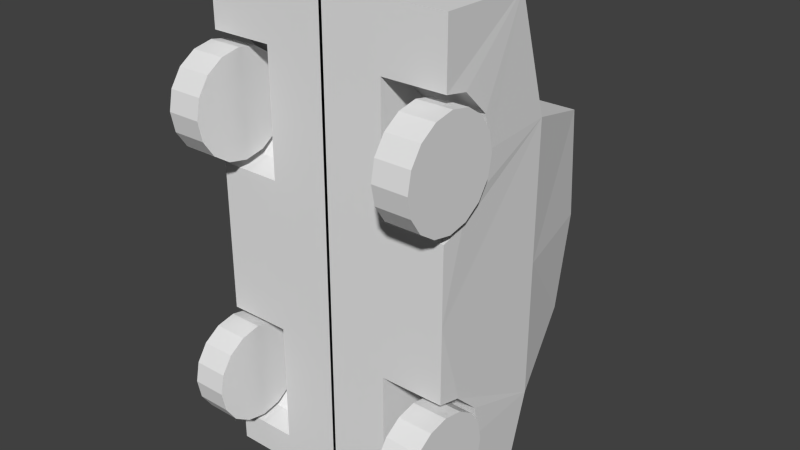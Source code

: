 # Source: car1.blend  (saved by Blender 2.69.0; exported with 4.5.12 LTS)
import bpy
from mathutils import Matrix  # noqa: F401  (used for matrix-valued properties, if any)

bpy.ops.wm.read_factory_settings(use_empty=True)
scene = bpy.context.scene
scene.name = 'Scene'

# ---- collections
col_collection_1 = bpy.data.collections.new('Collection 1'); scene.collection.children.link(col_collection_1)

# ---- materials (node trees are filled in below, after node groups)
mat_material = bpy.data.materials.new('Material')
mat_material.alpha_threshold = 0.0
mat_material.use_transparent_shadow = False
mat_material.roughness = 0.5
mat_material.line_color = (0.0, 0.0, 0.0, 1.0)

# ---- material node trees

# ---- world
world_world = bpy.data.worlds.new('World'); scene.world = world_world
world_world.color = (0.05088, 0.05088, 0.05088)
world_world.use_sun_shadow = False
world_world.sun_shadow_jitter_overblur = 0.0
world_world.cycles.sampling_method = 'MANUAL'
world_world.cycles.sample_map_resolution = 256

# ---- meshes
me_cylinder_004 = bpy.data.meshes.new('Cylinder.004')
me_cylinder_004.from_pydata([(-0.126, 0.3487, -0.3732), (0.126, 0.3487, -0.3732), (-0.126, 0.2059, -0.3448), (0.126, 0.2059, -0.3448), (-0.126, 0.08485, -0.2639), (0.126, 0.08485, -0.2639), (-0.126, 0.003959, -0.1428), (0.126, 0.003959, -0.1428), (-0.126, -0.02445, 1.816e-08), (0.126, -0.02445, 1.816e-08), (-0.126, 0.003959, 0.1428), (0.126, 0.003959, 0.1428), (-0.126, 0.08485, 0.2639), (0.126, 0.08485, 0.2639), (-0.126, 0.2059, 0.3448), (0.126, 0.2059, 0.3448), (-0.126, 0.3487, 0.3732), (0.126, 0.3487, 0.3732), (-0.126, 0.4915, 0.3448), (0.126, 0.4915, 0.3448), (-0.126, 0.6126, 0.2639), (0.126, 0.6126, 0.2639), (-0.126, 0.6935, 0.1428), (0.126, 0.6935, 0.1428), (-0.126, 0.7219, -5.895e-08), (0.126, 0.7219, -5.895e-08), (-0.126, 0.6935, -0.1428), (0.126, 0.6935, -0.1428), (-0.126, 0.6126, -0.2639), (0.126, 0.6126, -0.2639), (-0.126, 0.4915, -0.3448), (0.126, 0.4915, -0.3448)], [], [(0, 1, 3, 2), (2, 3, 5, 4), (4, 5, 7, 6), (6, 7, 9, 8), (8, 9, 11, 10), (10, 11, 13, 12), (12, 13, 15, 14), (14, 15, 17, 16), (16, 17, 19, 18), (18, 19, 21, 20), (20, 21, 23, 22), (22, 23, 25, 24), (24, 25, 27, 26), (26, 27, 29, 28), (3, 1, 31, 29, 27, 25, 23, 21, 19, 17, 15, 13, 11, 9, 7, 5), (30, 31, 1, 0), (28, 29, 31, 30), (0, 2, 4, 6, 8, 10, 12, 14, 16, 18, 20, 22, 24, 26, 28, 30)])
_uv = me_cylinder_004.uv_layers.new(name='UVMap')
_uv.uv.foreach_set('vector', [0.9758, 0.3469, 0.9758, 0.3469, 0.9672, 0.3035, 0.9672, 0.3035, 0.9672, 0.3035, 0.9672, 0.3035, 0.9426, 0.2667, 0.9426, 0.2667, 0.9426, 0.2667, 0.9426, 0.2667, 0.9058, 0.2421, 0.9058, 0.2421, 0.9058, 0.2421, 0.9058, 0.2421, 0.8624, 0.2335, 0.8624, 0.2335, 0.8624, 0.2335, 0.8624, 0.2335, 0.819, 0.2421, 0.819, 0.2421, 0.819, 0.2421, 0.819, 0.2421, 0.7822, 0.2667, 0.7822, 0.2667, 0.7822, 0.2667, 0.7822, 0.2667, 0.7576, 0.3035, 0.7576, 0.3035, 0.7576, 0.3035, 0.7576, 0.3035, 0.749, 0.3469, 0.749, 0.3469, 0.749, 0.3469, 0.749, 0.3469, 0.7576, 0.3903, 0.7576, 0.3903, 0.7576, 0.3903, 0.7576, 0.3903, 0.7822, 0.4271, 0.7822, 0.4271, 0.7822, 0.4271, 0.7822, 0.4271, 0.819, 0.4517, 0.819, 0.4517, 0.819, 0.4517, 0.819, 0.4517, 0.8624, 0.4603, 0.8624, 0.4603, 0.8624, 0.4603, 0.8624, 0.4603, 0.9058, 0.4517, 0.9058, 0.4517, 0.9058, 0.4517, 0.9058, 0.4517, 0.9426, 0.4271, 0.9426, 0.4271, 0.9672, 0.3035, 0.9758, 0.3469, 0.9672, 0.3903, 0.9426, 0.4271, 0.9058, 0.4517, 0.8624, 0.4603, 0.819, 0.4517, 0.7822, 0.4271, 0.7576, 0.3903, 0.749, 0.3469, 0.7576, 0.3035, 0.7822, 0.2667, 0.819, 0.2421, 0.8624, 0.2335, 0.9058, 0.2421, 0.9426, 0.2667, 0.9672, 0.3903, 0.9672, 0.3903, 0.9758, 0.3469, 0.9758, 0.3469, 0.9426, 0.4271, 0.9426, 0.4271, 0.9672, 0.3903, 0.9672, 0.3903, 0.2353, 0.3721, 0.2288, 0.3393, 0.2102, 0.3116, 0.1825, 0.293, 0.1498, 0.2865, 0.117, 0.293, 0.08928, 0.3116, 0.07074, 0.3393, 0.06423, 0.3721, 0.07074, 0.4048, 0.08928, 0.4326, 0.117, 0.4511, 0.1498, 0.4576, 0.1825, 0.4511, 0.2102, 0.4326, 0.2288, 0.4048])
me_cylinder_004.use_remesh_preserve_volume = False
me_cylinder_004.use_remesh_preserve_attributes = False
me_cylinder_004.use_mirror_vertex_groups = False
me_cylinder_004.update()
me_cylinder_003 = bpy.data.meshes.new('Cylinder.003')
me_cylinder_003.from_pydata([(-0.126, 0.3487, -0.3732), (0.126, 0.3487, -0.3732), (-0.126, 0.2059, -0.3448), (0.126, 0.2059, -0.3448), (-0.126, 0.08485, -0.2639), (0.126, 0.08485, -0.2639), (-0.126, 0.003959, -0.1428), (0.126, 0.003959, -0.1428), (-0.126, -0.02445, 1.816e-08), (0.126, -0.02445, 1.816e-08), (-0.126, 0.003959, 0.1428), (0.126, 0.003959, 0.1428), (-0.126, 0.08485, 0.2639), (0.126, 0.08485, 0.2639), (-0.126, 0.2059, 0.3448), (0.126, 0.2059, 0.3448), (-0.126, 0.3487, 0.3732), (0.126, 0.3487, 0.3732), (-0.126, 0.4915, 0.3448), (0.126, 0.4915, 0.3448), (-0.126, 0.6126, 0.2639), (0.126, 0.6126, 0.2639), (-0.126, 0.6935, 0.1428), (0.126, 0.6935, 0.1428), (-0.126, 0.7219, -5.895e-08), (0.126, 0.7219, -5.895e-08), (-0.126, 0.6935, -0.1428), (0.126, 0.6935, -0.1428), (-0.126, 0.6126, -0.2639), (0.126, 0.6126, -0.2639), (-0.126, 0.4915, -0.3448), (0.126, 0.4915, -0.3448)], [], [(0, 1, 3, 2), (2, 3, 5, 4), (4, 5, 7, 6), (6, 7, 9, 8), (8, 9, 11, 10), (10, 11, 13, 12), (12, 13, 15, 14), (14, 15, 17, 16), (16, 17, 19, 18), (18, 19, 21, 20), (20, 21, 23, 22), (22, 23, 25, 24), (24, 25, 27, 26), (26, 27, 29, 28), (3, 1, 31, 29, 27, 25, 23, 21, 19, 17, 15, 13, 11, 9, 7, 5), (30, 31, 1, 0), (28, 29, 31, 30), (0, 2, 4, 6, 8, 10, 12, 14, 16, 18, 20, 22, 24, 26, 28, 30)])
_uv = me_cylinder_003.uv_layers.new(name='UVMap')
_uv.uv.foreach_set('vector', [0.9758, 0.3469, 0.9758, 0.3469, 0.9672, 0.3035, 0.9672, 0.3035, 0.9672, 0.3035, 0.9672, 0.3035, 0.9426, 0.2667, 0.9426, 0.2667, 0.9426, 0.2667, 0.9426, 0.2667, 0.9058, 0.2421, 0.9058, 0.2421, 0.9058, 0.2421, 0.9058, 0.2421, 0.8624, 0.2335, 0.8624, 0.2335, 0.8624, 0.2335, 0.8624, 0.2335, 0.819, 0.2421, 0.819, 0.2421, 0.819, 0.2421, 0.819, 0.2421, 0.7822, 0.2667, 0.7822, 0.2667, 0.7822, 0.2667, 0.7822, 0.2667, 0.7576, 0.3035, 0.7576, 0.3035, 0.7576, 0.3035, 0.7576, 0.3035, 0.749, 0.3469, 0.749, 0.3469, 0.749, 0.3469, 0.749, 0.3469, 0.7576, 0.3903, 0.7576, 0.3903, 0.7576, 0.3903, 0.7576, 0.3903, 0.7822, 0.4271, 0.7822, 0.4271, 0.7822, 0.4271, 0.7822, 0.4271, 0.819, 0.4517, 0.819, 0.4517, 0.819, 0.4517, 0.819, 0.4517, 0.8624, 0.4603, 0.8624, 0.4603, 0.8624, 0.4603, 0.8624, 0.4603, 0.9058, 0.4517, 0.9058, 0.4517, 0.9058, 0.4517, 0.9058, 0.4517, 0.9426, 0.4271, 0.9426, 0.4271, 0.9672, 0.3035, 0.9758, 0.3469, 0.9672, 0.3903, 0.9426, 0.4271, 0.9058, 0.4517, 0.8624, 0.4603, 0.819, 0.4517, 0.7822, 0.4271, 0.7576, 0.3903, 0.749, 0.3469, 0.7576, 0.3035, 0.7822, 0.2667, 0.819, 0.2421, 0.8624, 0.2335, 0.9058, 0.2421, 0.9426, 0.2667, 0.9672, 0.3903, 0.9672, 0.3903, 0.9758, 0.3469, 0.9758, 0.3469, 0.9426, 0.4271, 0.9426, 0.4271, 0.9672, 0.3903, 0.9672, 0.3903, 0.2353, 0.3721, 0.2288, 0.3393, 0.2102, 0.3116, 0.1825, 0.293, 0.1498, 0.2865, 0.117, 0.293, 0.08928, 0.3116, 0.07074, 0.3393, 0.06423, 0.3721, 0.07074, 0.4048, 0.08928, 0.4326, 0.117, 0.4511, 0.1498, 0.4576, 0.1825, 0.4511, 0.2102, 0.4326, 0.2288, 0.4048])
me_cylinder_003.use_remesh_preserve_volume = False
me_cylinder_003.use_remesh_preserve_attributes = False
me_cylinder_003.use_mirror_vertex_groups = False
me_cylinder_003.update()
me_cylinder_002 = bpy.data.meshes.new('Cylinder.002')
me_cylinder_002.from_pydata([(0.126, 0.3487, 0.3732), (-0.126, 0.3487, 0.3732), (0.126, 0.2059, 0.3448), (-0.126, 0.2059, 0.3448), (0.126, 0.08485, 0.2639), (-0.126, 0.08485, 0.2639), (0.126, 0.003959, 0.1428), (-0.126, 0.003959, 0.1428), (0.126, -0.02445, -1.816e-08), (-0.126, -0.02445, -1.816e-08), (0.126, 0.003959, -0.1428), (-0.126, 0.003959, -0.1428), (0.126, 0.08485, -0.2639), (-0.126, 0.08485, -0.2639), (0.126, 0.2059, -0.3448), (-0.126, 0.2059, -0.3448), (0.126, 0.3487, -0.3732), (-0.126, 0.3487, -0.3732), (0.126, 0.4915, -0.3448), (-0.126, 0.4915, -0.3448), (0.126, 0.6126, -0.2639), (-0.126, 0.6126, -0.2639), (0.126, 0.6935, -0.1428), (-0.126, 0.6935, -0.1428), (0.126, 0.7219, 5.895e-08), (-0.126, 0.7219, 5.895e-08), (0.126, 0.6935, 0.1428), (-0.126, 0.6935, 0.1428), (0.126, 0.6126, 0.2639), (-0.126, 0.6126, 0.2639), (0.126, 0.4915, 0.3448), (-0.126, 0.4915, 0.3448)], [], [(0, 1, 3, 2), (2, 3, 5, 4), (4, 5, 7, 6), (6, 7, 9, 8), (8, 9, 11, 10), (10, 11, 13, 12), (12, 13, 15, 14), (14, 15, 17, 16), (16, 17, 19, 18), (18, 19, 21, 20), (20, 21, 23, 22), (22, 23, 25, 24), (24, 25, 27, 26), (26, 27, 29, 28), (3, 1, 31, 29, 27, 25, 23, 21, 19, 17, 15, 13, 11, 9, 7, 5), (30, 31, 1, 0), (28, 29, 31, 30), (0, 2, 4, 6, 8, 10, 12, 14, 16, 18, 20, 22, 24, 26, 28, 30)])
_uv = me_cylinder_002.uv_layers.new(name='UVMap')
_uv.uv.foreach_set('vector', [0.9758, 0.3469, 0.9758, 0.3469, 0.9672, 0.3035, 0.9672, 0.3035, 0.9672, 0.3035, 0.9672, 0.3035, 0.9426, 0.2667, 0.9426, 0.2667, 0.9426, 0.2667, 0.9426, 0.2667, 0.9058, 0.2421, 0.9058, 0.2421, 0.9058, 0.2421, 0.9058, 0.2421, 0.8624, 0.2335, 0.8624, 0.2335, 0.8624, 0.2335, 0.8624, 0.2335, 0.819, 0.2421, 0.819, 0.2421, 0.819, 0.2421, 0.819, 0.2421, 0.7822, 0.2667, 0.7822, 0.2667, 0.7822, 0.2667, 0.7822, 0.2667, 0.7576, 0.3035, 0.7576, 0.3035, 0.7576, 0.3035, 0.7576, 0.3035, 0.749, 0.3469, 0.749, 0.3469, 0.749, 0.3469, 0.749, 0.3469, 0.7576, 0.3903, 0.7576, 0.3903, 0.7576, 0.3903, 0.7576, 0.3903, 0.7822, 0.4271, 0.7822, 0.4271, 0.7822, 0.4271, 0.7822, 0.4271, 0.819, 0.4517, 0.819, 0.4517, 0.819, 0.4517, 0.819, 0.4517, 0.8624, 0.4603, 0.8624, 0.4603, 0.8624, 0.4603, 0.8624, 0.4603, 0.9058, 0.4517, 0.9058, 0.4517, 0.9058, 0.4517, 0.9058, 0.4517, 0.9426, 0.4271, 0.9426, 0.4271, 0.9672, 0.3035, 0.9758, 0.3469, 0.9672, 0.3903, 0.9426, 0.4271, 0.9058, 0.4517, 0.8624, 0.4603, 0.819, 0.4517, 0.7822, 0.4271, 0.7576, 0.3903, 0.749, 0.3469, 0.7576, 0.3035, 0.7822, 0.2667, 0.819, 0.2421, 0.8624, 0.2335, 0.9058, 0.2421, 0.9426, 0.2667, 0.9672, 0.3903, 0.9672, 0.3903, 0.9758, 0.3469, 0.9758, 0.3469, 0.9426, 0.4271, 0.9426, 0.4271, 0.9672, 0.3903, 0.9672, 0.3903, 0.2353, 0.3721, 0.2288, 0.3393, 0.2102, 0.3116, 0.1825, 0.293, 0.1498, 0.2865, 0.117, 0.293, 0.08928, 0.3116, 0.07074, 0.3393, 0.06423, 0.3721, 0.07074, 0.4048, 0.08928, 0.4326, 0.117, 0.4511, 0.1498, 0.4576, 0.1825, 0.4511, 0.2102, 0.4326, 0.2288, 0.4048])
me_cylinder_002.use_remesh_preserve_volume = False
me_cylinder_002.use_remesh_preserve_attributes = False
me_cylinder_002.use_mirror_vertex_groups = False
me_cylinder_002.update()
me_cylinder_001 = bpy.data.meshes.new('Cylinder.001')
me_cylinder_001.from_pydata([(0.126, 0.3487, 0.3732), (-0.126, 0.3487, 0.3732), (0.126, 0.2059, 0.3448), (-0.126, 0.2059, 0.3448), (0.126, 0.08485, 0.2639), (-0.126, 0.08485, 0.2639), (0.126, 0.003959, 0.1428), (-0.126, 0.003959, 0.1428), (0.126, -0.02445, -1.816e-08), (-0.126, -0.02445, -1.816e-08), (0.126, 0.003959, -0.1428), (-0.126, 0.003959, -0.1428), (0.126, 0.08485, -0.2639), (-0.126, 0.08485, -0.2639), (0.126, 0.2059, -0.3448), (-0.126, 0.2059, -0.3448), (0.126, 0.3487, -0.3732), (-0.126, 0.3487, -0.3732), (0.126, 0.4915, -0.3448), (-0.126, 0.4915, -0.3448), (0.126, 0.6126, -0.2639), (-0.126, 0.6126, -0.2639), (0.126, 0.6935, -0.1428), (-0.126, 0.6935, -0.1428), (0.126, 0.7219, 5.895e-08), (-0.126, 0.7219, 5.895e-08), (0.126, 0.6935, 0.1428), (-0.126, 0.6935, 0.1428), (0.126, 0.6126, 0.2639), (-0.126, 0.6126, 0.2639), (0.126, 0.4915, 0.3448), (-0.126, 0.4915, 0.3448)], [], [(0, 1, 3, 2), (2, 3, 5, 4), (4, 5, 7, 6), (6, 7, 9, 8), (8, 9, 11, 10), (10, 11, 13, 12), (12, 13, 15, 14), (14, 15, 17, 16), (16, 17, 19, 18), (18, 19, 21, 20), (20, 21, 23, 22), (22, 23, 25, 24), (24, 25, 27, 26), (26, 27, 29, 28), (3, 1, 31, 29, 27, 25, 23, 21, 19, 17, 15, 13, 11, 9, 7, 5), (30, 31, 1, 0), (28, 29, 31, 30), (0, 2, 4, 6, 8, 10, 12, 14, 16, 18, 20, 22, 24, 26, 28, 30)])
_uv = me_cylinder_001.uv_layers.new(name='UVMap')
_uv.uv.foreach_set('vector', [0.9758, 0.3469, 0.9758, 0.3469, 0.9672, 0.3035, 0.9672, 0.3035, 0.9672, 0.3035, 0.9672, 0.3035, 0.9426, 0.2667, 0.9426, 0.2667, 0.9426, 0.2667, 0.9426, 0.2667, 0.9058, 0.2421, 0.9058, 0.2421, 0.9058, 0.2421, 0.9058, 0.2421, 0.8624, 0.2335, 0.8624, 0.2335, 0.8624, 0.2335, 0.8624, 0.2335, 0.819, 0.2421, 0.819, 0.2421, 0.819, 0.2421, 0.819, 0.2421, 0.7822, 0.2667, 0.7822, 0.2667, 0.7822, 0.2667, 0.7822, 0.2667, 0.7576, 0.3035, 0.7576, 0.3035, 0.7576, 0.3035, 0.7576, 0.3035, 0.749, 0.3469, 0.749, 0.3469, 0.749, 0.3469, 0.749, 0.3469, 0.7576, 0.3903, 0.7576, 0.3903, 0.7576, 0.3903, 0.7576, 0.3903, 0.7822, 0.4271, 0.7822, 0.4271, 0.7822, 0.4271, 0.7822, 0.4271, 0.819, 0.4517, 0.819, 0.4517, 0.819, 0.4517, 0.819, 0.4517, 0.8624, 0.4603, 0.8624, 0.4603, 0.8624, 0.4603, 0.8624, 0.4603, 0.9058, 0.4517, 0.9058, 0.4517, 0.9058, 0.4517, 0.9058, 0.4517, 0.9426, 0.4271, 0.9426, 0.4271, 0.9672, 0.3035, 0.9758, 0.3469, 0.9672, 0.3903, 0.9426, 0.4271, 0.9058, 0.4517, 0.8624, 0.4603, 0.819, 0.4517, 0.7822, 0.4271, 0.7576, 0.3903, 0.749, 0.3469, 0.7576, 0.3035, 0.7822, 0.2667, 0.819, 0.2421, 0.8624, 0.2335, 0.9058, 0.2421, 0.9426, 0.2667, 0.9672, 0.3903, 0.9672, 0.3903, 0.9758, 0.3469, 0.9758, 0.3469, 0.9426, 0.4271, 0.9426, 0.4271, 0.9672, 0.3903, 0.9672, 0.3903, 0.2353, 0.3721, 0.2288, 0.3393, 0.2102, 0.3116, 0.1825, 0.293, 0.1498, 0.2865, 0.117, 0.293, 0.08928, 0.3116, 0.07074, 0.3393, 0.06423, 0.3721, 0.07074, 0.4048, 0.08928, 0.4326, 0.117, 0.4511, 0.1498, 0.4576, 0.1825, 0.4511, 0.2102, 0.4326, 0.2288, 0.4048])
me_cylinder_001.use_remesh_preserve_volume = False
me_cylinder_001.use_remesh_preserve_attributes = False
me_cylinder_001.use_mirror_vertex_groups = False
me_cylinder_001.update()
me_cube = bpy.data.meshes.new('Cube')
me_cube.from_pydata([(-0.9, 0.766, 0.9973), (-0.8657, 1.349, 1.007), (-0.9, 0.3487, 1.891), (-0.8657, 1.077, 1.864), (-0.6728, 2.057, 0.7964), (-0.9, 0.3487, 1.442), (-0.9, 0.3487, 0.5513), (-0.9, 0.7098, 1.229), (-0.9, 0.7098, 0.7729), (-0.9, 0.5209, 0.5942), (-0.9, 0.5322, 0.6025), (-0.9, 0.5225, 1.41), (-0.9, 0.766, -0.9973), (-0.8657, 1.349, -1.014), (-0.9, 0.3487, -1.674), (-0.8657, 1.22, -1.444), (-0.6728, 1.989, -0.7082), (-0.9, 0.3487, -0.005005), (-0.8657, 1.349, -0.005005), (-0.6728, 2.118, -0.005005), (-0.9, 0.3487, -1.442), (-0.9, 0.3487, -0.5513), (-0.9, 0.7098, -1.229), (-0.9, 0.7098, -0.7729), (-0.9, 0.5209, -0.5942), (-0.9, 0.5322, -0.6025), (-0.9, 0.5225, -1.41), (0.01099, 0.3487, -0.005005), (0.01058, 1.349, 1.007), (0.01058, 1.077, 1.864), (0.01058, 1.349, -1.014), (0.008219, 2.057, 0.7964), (0.01058, 1.22, -1.444), (0.008219, 1.989, -0.7082), (0.01099, 0.3487, 1.891), (0.01099, 0.3487, -1.674), (0.008219, 2.118, -0.005005), (-0.4432, 0.5297, -0.6007), (-0.4432, 0.7098, -0.7729), (-0.4432, 0.5225, 1.41), (-0.4432, 0.7098, 1.229), (-0.4432, 0.3487, -0.005005), (-0.4432, 0.5297, 0.6007), (-0.4432, 0.7098, 0.7729), (-0.4432, 0.766, 0.9973), (-0.4432, 0.7098, -1.229), (-0.4432, 0.766, -0.9973), (-0.4432, 0.5225, -1.41), (0.01107, 0.3487, 1.41), (0.01107, 0.3487, -0.5989), (0.01107, 0.3487, 1.442), (0.01107, 0.3487, -0.5513), (0.01107, 0.3487, 0.9973), (0.01107, 0.3487, -1.229), (0.01107, 0.3487, -0.9973), (0.01107, 0.3487, 0.7729), (0.01107, 0.3487, -1.41), (0.01107, 0.3487, -1.442), (0.01107, 0.3487, 0.5989), (0.01107, 0.3487, 0.5513), (0.01107, 0.3487, 1.229), (0.01107, 0.3487, -0.7729), (-0.4432, 0.3487, -0.6007), (-0.4432, 0.3487, -0.7729), (-0.4432, 0.3487, 1.41), (-0.4432, 0.3487, 1.229), (-0.4432, 0.3487, 1.442), (-0.4432, 0.3487, 0.6007), (-0.4432, 0.3487, 0.7729), (-0.4432, 0.3487, 0.9973), (-0.4432, 0.3487, -0.5513), (-0.4432, 0.3487, -1.229), (-0.4432, 0.3487, 0.5513), (-0.4432, 0.3487, -0.9973), (-0.4432, 0.3487, -1.41), (-0.4432, 0.3487, -1.442)], [], [(1, 0, 7, 11, 5, 2, 3), (18, 1, 4, 19), (0, 1, 18, 17, 6, 9, 10, 8), (45, 47, 74, 71), (43, 42, 67, 68), (44, 43, 68, 69), (13, 15, 14, 20, 26, 22, 12), (13, 16, 33, 30), (18, 19, 16, 13), (12, 23, 25, 24, 21, 17, 18, 13), (4, 31, 36, 19), (28, 1, 3, 29), (15, 32, 35, 14), (1, 28, 31, 4), (3, 2, 34, 29), (16, 19, 36, 33), (30, 32, 15, 13), (0, 8, 43, 44), (12, 46, 38, 23), (7, 40, 39, 11), (22, 26, 47, 45), (0, 44, 40, 7), (8, 10, 42, 43), (23, 38, 37, 25), (12, 22, 45, 46), (69, 68, 55, 52), (69, 52, 60, 65), (64, 48, 50, 66), (68, 67, 58, 55), (65, 60, 48, 64), (67, 72, 59, 58), (73, 54, 61, 63), (73, 71, 53, 54), (74, 75, 57, 56), (63, 61, 49, 62), (71, 74, 56, 53), (62, 49, 51, 70), (38, 46, 73, 63), (46, 45, 71, 73), (37, 38, 63, 62), (40, 44, 69, 65), (39, 40, 65, 64), (5, 66, 50, 34, 2), (72, 41, 27, 59), (66, 39, 64), (20, 14, 35, 57, 75), (70, 51, 27, 41), (47, 75, 74), (42, 72, 67), (6, 17, 41, 72), (21, 70, 41, 17), (10, 9, 6, 72, 42), (25, 37, 70, 21, 24), (11, 39, 66, 5), (26, 20, 75, 47), (70, 37, 62)])
_k = set([(1, 28), (4, 31), (13, 30), (16, 33)])
me_cube.attributes.new('sharp_edge', 'BOOLEAN', 'EDGE').data.foreach_set('value', [ (min(e.vertices), max(e.vertices)) in _k for e in me_cube.edges])
_uv = me_cube.uv_layers.new(name='UVMap')
_uv.uv.foreach_set('vector', [0.7197, 0.2624, 0.7173, 0.1153, 0.7757, 0.1012, 0.8214, 0.05389, 0.8295, 0.01002, 0.9429, 0.01002, 0.9361, 0.1939, 0.4643, 0.2624, 0.7197, 0.2624, 0.6666, 0.4411, 0.4643, 0.4565, 0.7173, 0.1153, 0.7197, 0.2624, 0.4643, 0.2624, 0.4643, 0.01002, 0.6047, 0.01002, 0.6179, 0.05279, 0.6176, 0.05632, 0.6606, 0.1012, 0.132, 0.9277, 0.132, 0.954, 0.132, 0.954, 0.132, 0.9277, 0.132, 0.6365, 0.132, 0.6616, 0.132, 0.6616, 0.132, 0.6365, 0.132, 0.6039, 0.132, 0.6365, 0.132, 0.6365, 0.132, 0.6039, 0.2098, 0.2624, 0.1013, 0.2298, 0.04304, 0.01002, 0.1017, 0.01002, 0.1098, 0.05389, 0.1554, 0.1012, 0.2139, 0.1153, 0.5839, 0.4859, 0.7402, 0.4859, 0.7402, 0.709, 0.5839, 0.709, 0.4643, 0.2624, 0.4643, 0.4565, 0.2868, 0.424, 0.2098, 0.2624, 0.2139, 0.1153, 0.2705, 0.1012, 0.3135, 0.05632, 0.3132, 0.05279, 0.3264, 0.01002, 0.4643, 0.01002, 0.4643, 0.2624, 0.2098, 0.2624, 0.4635, 0.7094, 0.4635, 0.9325, 0.2864, 0.9325, 0.2864, 0.7094, 0.6263, 0.9325, 0.6263, 0.7094, 0.8246, 0.7094, 0.8246, 0.9325, 0.485, 0.4859, 0.485, 0.709, 0.2864, 0.709, 0.2864, 0.4859, 0.6263, 0.7094, 0.6263, 0.9325, 0.4635, 0.9325, 0.4635, 0.7094, 0.8246, 0.7094, 0.9852, 0.7094, 0.9852, 0.9325, 0.8246, 0.9325, 0.7402, 0.4859, 0.8978, 0.4859, 0.8978, 0.709, 0.7402, 0.709, 0.5839, 0.709, 0.485, 0.709, 0.485, 0.4859, 0.5839, 0.4859, 0.2647, 0.6039, 0.2647, 0.6365, 0.132, 0.6365, 0.132, 0.6039, 0.2647, 0.894, 0.132, 0.894, 0.132, 0.8614, 0.2647, 0.8614, 0.2647, 0.5702, 0.132, 0.5702, 0.132, 0.5439, 0.2647, 0.5439, 0.2647, 0.9277, 0.2647, 0.954, 0.132, 0.954, 0.132, 0.9277, 0.2647, 0.6039, 0.132, 0.6039, 0.132, 0.5702, 0.2647, 0.5702, 0.2647, 0.6365, 0.2647, 0.6613, 0.132, 0.6616, 0.132, 0.6365, 0.2647, 0.8614, 0.132, 0.8614, 0.132, 0.8363, 0.2647, 0.8366, 0.2647, 0.894, 0.2647, 0.9277, 0.132, 0.9277, 0.132, 0.894, 0.132, 0.6039, 0.132, 0.6365, 0.0, 0.6365, 6.9e-08, 0.6039, 0.132, 0.6039, 6.9e-08, 0.6039, 0.0, 0.5702, 0.132, 0.5702, 0.132, 0.5439, 0.0, 0.5439, 0.0, 0.5392, 0.132, 0.5392, 0.132, 0.6365, 0.132, 0.6616, 6.9e-08, 0.6618, 0.0, 0.6365, 0.132, 0.5702, 0.0, 0.5702, 0.0, 0.5439, 0.132, 0.5439, 0.132, 0.6616, 0.132, 0.6688, 0.0, 0.6688, 6.9e-08, 0.6618, 0.132, 0.894, 6.9e-08, 0.894, 0.0, 0.8614, 0.132, 0.8614, 0.132, 0.894, 0.132, 0.9277, 0.0, 0.9277, 6.9e-08, 0.894, 0.132, 0.954, 0.132, 0.9587, 0.0, 0.9587, 0.0, 0.954, 0.132, 0.8614, 0.0, 0.8614, 6.9e-08, 0.8361, 0.132, 0.8363, 0.132, 0.9277, 0.132, 0.954, 0.0, 0.954, 0.0, 0.9277, 0.132, 0.8363, 6.9e-08, 0.8361, 0.0, 0.8291, 0.132, 0.8291, 0.132, 0.8614, 0.132, 0.894, 0.132, 0.894, 0.132, 0.8614, 0.132, 0.894, 0.132, 0.9277, 0.132, 0.9277, 0.132, 0.894, 0.132, 0.8363, 0.132, 0.8614, 0.132, 0.8614, 0.132, 0.8363, 0.132, 0.5702, 0.132, 0.6039, 0.132, 0.6039, 0.132, 0.5702, 0.132, 0.5439, 0.132, 0.5702, 0.132, 0.5702, 0.132, 0.5439, 0.2647, 0.5392, 0.132, 0.5392, 0.0, 0.5392, 2.277e-05, 0.4739, 0.2647, 0.4739, 0.132, 0.6688, 0.132, 0.7497, 2.27e-05, 0.7497, 0.0, 0.6688, 0.132, 0.5392, 0.132, 0.5439, 0.132, 0.5439, 0.2647, 0.9587, 0.2647, 0.9925, 2.277e-05, 0.9925, 0.0, 0.9587, 0.132, 0.9587, 0.132, 0.8291, 0.0, 0.8291, 2.27e-05, 0.7497, 0.132, 0.7497, 0.132, 0.954, 0.132, 0.9587, 0.132, 0.954, 0.132, 0.6616, 0.132, 0.6688, 0.132, 0.6616, 0.2647, 0.6688, 0.2647, 0.7497, 0.132, 0.7497, 0.132, 0.6688, 0.2647, 0.8291, 0.132, 0.8291, 0.132, 0.7497, 0.2647, 0.7497, 0.2647, 0.6613, 0.2647, 0.6625, 0.2647, 0.6688, 0.132, 0.6688, 0.132, 0.6616, 0.2647, 0.8366, 0.132, 0.8363, 0.132, 0.8291, 0.2647, 0.8291, 0.2647, 0.8354, 0.2647, 0.5439, 0.132, 0.5439, 0.132, 0.5392, 0.2647, 0.5392, 0.2647, 0.954, 0.2647, 0.9587, 0.132, 0.9587, 0.132, 0.954, 0.132, 0.8291, 0.132, 0.8363, 0.132, 0.8363])
me_cube.materials.append(mat_material)
me_cube.use_remesh_preserve_volume = False
me_cube.use_remesh_preserve_attributes = False
me_cube.use_mirror_vertex_groups = False
me_cube.update()

# ---- objects
ob_cylinder_003 = bpy.data.objects.new('Cylinder.003', me_cylinder_004)
ob_cylinder_002 = bpy.data.objects.new('Cylinder.002', me_cylinder_003)
ob_cylinder_000 = bpy.data.objects.new('Cylinder.000', me_cylinder_002)
ob_cylinder_001 = bpy.data.objects.new('Cylinder.001', me_cylinder_001)
ob_cube = bpy.data.objects.new('Cube', me_cube)

# ---- transforms, parenting, visibility, modifiers, constraints
ob_cylinder_003.location = (0.818, -1.191e-08, -1.0)
ob_cylinder_003.scale = (1.0, 1.0, -1.0)
ob_cylinder_003.lineart.crease_threshold = 0.0
ob_cylinder_002.location = (0.818, -1.311e-07, 1.0)
ob_cylinder_002.scale = (1.0, 1.0, -1.0)
ob_cylinder_002.lineart.crease_threshold = 0.0
ob_cylinder_000.location = (-0.818, 1.191e-08, 1.0)
ob_cylinder_000.lineart.crease_threshold = 0.0
ob_cylinder_001.location = (-0.818, 1.311e-07, -1.0)
ob_cylinder_001.lineart.crease_threshold = 0.0
ob_cube.location = (0.0, 0.0, 0.0)
ob_cube.lock_rotations_4d = False
ob_cube.empty_display_type = 'ARROWS'
ob_cube.lineart.crease_threshold = 0.0
_m = ob_cube.modifiers.new('Mirror', 'MIRROR')

# ---- collection membership
col_collection_1.objects.link(ob_cylinder_003)
col_collection_1.objects.link(ob_cylinder_002)
col_collection_1.objects.link(ob_cylinder_000)
col_collection_1.objects.link(ob_cylinder_001)
col_collection_1.objects.link(ob_cube)

# ---- scene / render settings (as saved in the file)
scene.frame_start = 1; scene.frame_end = 250; scene.frame_set(1)
scene.render.engine = 'BLENDER_EEVEE_NEXT'
scene.render.image_settings.compression = 90
scene.render.resolution_percentage = 50
scene.render.dither_intensity = 0.0
scene.cycles.use_denoising = False
scene.cycles.samples = 10
scene.cycles.sampling_pattern = 'TABULATED_SOBOL'
scene.cycles.light_sampling_threshold = 0.0
scene.cycles.use_adaptive_sampling = False
scene.cycles.use_light_tree = False
scene.cycles.blur_glossy = 0.0
scene.cycles.volume_bounces = 1
scene.cycles.pixel_filter_type = 'GAUSSIAN'
scene.cycles.sample_clamp_indirect = 0.0
scene.view_settings.view_transform = 'Standard'
bpy.context.view_layer.update()

# ---- added for rendering (the .blend has no active camera and no usable light): camera, sun
cam_auto = bpy.data.cameras.new('AutoCamera')
cam_auto.lens = 50.0
cam_auto.sensor_width = 36.0
cam_auto.clip_end = 1000.0
ob_auto_camera = bpy.data.objects.new('AutoCamera', cam_auto)
scene.collection.objects.link(ob_auto_camera)
ob_auto_camera.location = (4.22665, -4.02521, 3.4899)
ob_auto_camera.rotation_euler = (1.09748, -7.21219e-08, 0.694738)
scene.camera = ob_auto_camera
light_auto_sun = bpy.data.lights.new('AutoSun', 'SUN')
light_auto_sun.energy = 3.0
light_auto_sun.angle = 0.0523599
ob_auto_sun = bpy.data.objects.new('AutoSun', light_auto_sun)
scene.collection.objects.link(ob_auto_sun)
ob_auto_sun.rotation_euler = (0.872665, 0.174533, 0.523599)
bpy.context.view_layer.update()
